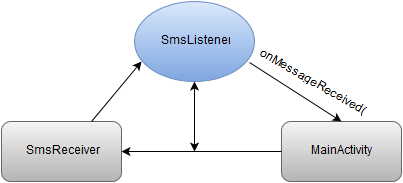

The diagram above was exported from draw.io. Its source (the exported page's mxGraphModel, read from the mxfile embedded in the PNG):
<mxGraphModel dx="794" dy="506" grid="1" gridSize="10" guides="1" tooltips="1" connect="1" arrows="1" fold="1" page="1" pageScale="1" pageWidth="826" pageHeight="1169" background="#ffffff" math="0" shadow="0">
  <root>
    <mxCell id="0" />
    <mxCell id="1" parent="0" />
    <mxCell id="2" value="MainActivity" style="rounded=1;whiteSpace=wrap;html=1;plain-gray" vertex="1" parent="1">
      <mxGeometry x="560" y="260" width="120" height="60" as="geometry" />
    </mxCell>
    <mxCell id="3" value="SmsReceiver" style="rounded=1;whiteSpace=wrap;html=1;plain-gray" vertex="1" parent="1">
      <mxGeometry x="280" y="260" width="120" height="60" as="geometry" />
    </mxCell>
    <mxCell id="5" value="SmsListener&lt;br&gt;" style="ellipse;whiteSpace=wrap;html=1;plain-blue" vertex="1" parent="1">
      <mxGeometry x="413" y="140" width="120" height="80" as="geometry" />
    </mxCell>
    <mxCell id="7" value="" style="endArrow=classic;html=1;entryX=1;entryY=0.5;exitX=0;exitY=0.5;" edge="1" parent="1" source="2" target="3">
      <mxGeometry width="50" height="50" relative="1" as="geometry">
        <mxPoint x="510" y="300" as="sourcePoint" />
        <mxPoint x="560" y="250" as="targetPoint" />
      </mxGeometry>
    </mxCell>
    <mxCell id="8" value="" style="endArrow=classic;startArrow=classic;html=1;entryX=0.5;entryY=1;" edge="1" parent="1" target="5">
      <mxGeometry width="50" height="50" relative="1" as="geometry">
        <mxPoint x="473" y="290" as="sourcePoint" />
        <mxPoint x="510" y="240" as="targetPoint" />
      </mxGeometry>
    </mxCell>
    <mxCell id="9" value="" style="endArrow=classic;html=1;entryX=0.058;entryY=0.75;entryPerimeter=0;" edge="1" parent="1" target="5">
      <mxGeometry width="50" height="50" relative="1" as="geometry">
        <mxPoint x="370" y="260" as="sourcePoint" />
        <mxPoint x="420" y="210" as="targetPoint" />
      </mxGeometry>
    </mxCell>
    <mxCell id="10" value="" style="endArrow=classic;html=1;entryX=0.5;entryY=0;exitX=0.958;exitY=0.763;exitPerimeter=0;" edge="1" parent="1" source="5" target="2">
      <mxGeometry x="530" y="190" width="50" height="50" as="geometry">
        <mxPoint x="530" y="250" as="sourcePoint" />
        <mxPoint x="580" y="190" as="targetPoint" />
      </mxGeometry>
    </mxCell>
    <mxCell id="11" value="onMessageReceived()" style="text;html=1;resizable=0;points=[];align=center;verticalAlign=middle;labelBackgroundColor=#ffffff;rotation=30;" vertex="1" connectable="0" parent="10">
      <mxGeometry relative="1" as="geometry">
        <mxPoint x="16" y="-11" as="offset" />
      </mxGeometry>
    </mxCell>
  </root>
</mxGraphModel>